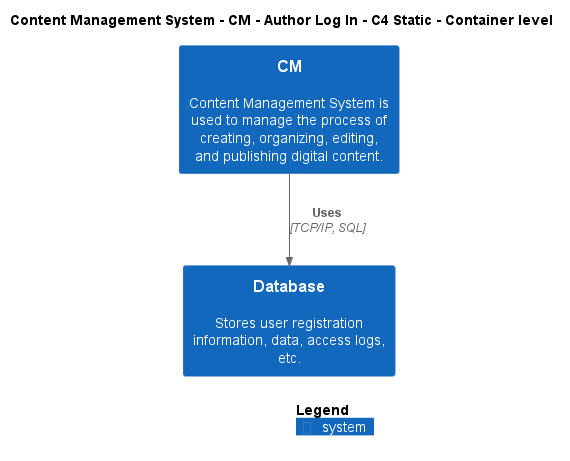

The diagram above was rendered by PlantUML. Its source (embedded in the PNG):
@startuml
!include ..\..\..\..\..\.c4s\C4_Container.puml

AddElementTag("c4interflow:lifecycle:new", $bgColor=green, $fontColor=#ffffff, $borderColor=green, $shadowing="False")
AddElementTag("c4interflow:lifecycle:changed", $bgColor=orange, $fontColor=#ffffff, $borderColor=orange, $shadowing="False")
AddElementTag("c4interflow:lifecycle:removed", $bgColor=red, $fontColor=#ffffff, $borderColor=red, $shadowing="False")

AddRelTag("c4interflow:lifecycle:new", $textColor=green, $lineColor=green)
AddRelTag("c4interflow:lifecycle:changed", $textColor=orange, $lineColor=orange)
AddRelTag("c4interflow:lifecycle:removed", $textColor=red, $lineColor=red)

SHOW_PERSON_PORTRAIT()
LAYOUT_TOP_DOWN()

skinparam linetype polyline

title Content Management System - CM - Author Log In - C4 Static - Container level

System(ContentManagementSystem.SoftwareSystems.CM, "CM", "Content Management System is used to manage the process of creating, organizing, editing, and publishing digital content.")
System(ContentManagementSystem.SoftwareSystems.Database, "Database", "Stores user registration information, data, access logs, etc.")

Rel(ContentManagementSystem.SoftwareSystems.CM, ContentManagementSystem.SoftwareSystems.Database, "Uses", "TCP/IP, SQL", $tags="protocol:tcp/ip, sql")


SHOW_LEGEND()
@enduml